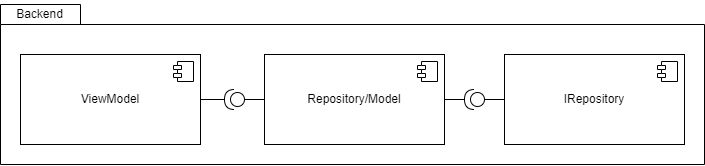

The diagram above was exported from draw.io. Its source (the exported page's mxGraphModel, read from the mxfile embedded in the PNG):
<mxGraphModel dx="1167" dy="572" grid="1" gridSize="10" guides="1" tooltips="1" connect="1" arrows="1" fold="1" page="1" pageScale="1" pageWidth="1100" pageHeight="850" background="none" math="0" shadow="0">
  <root>
    <mxCell id="0" />
    <mxCell id="1" parent="0" />
    <mxCell id="w6U3mIkPfeFUHyvYHuqn-75" value="" style="shape=folder;fontStyle=1;spacingTop=10;tabWidth=80;tabHeight=20;tabPosition=left;html=1;whiteSpace=wrap;" vertex="1" parent="1">
      <mxGeometry x="36" y="35" width="704" height="160" as="geometry" />
    </mxCell>
    <mxCell id="w6U3mIkPfeFUHyvYHuqn-79" value="Backend" style="text;html=1;align=center;verticalAlign=middle;resizable=0;points=[];autosize=1;strokeColor=none;fillColor=none;" vertex="1" parent="1">
      <mxGeometry x="40" y="30" width="70" height="30" as="geometry" />
    </mxCell>
    <mxCell id="w6U3mIkPfeFUHyvYHuqn-92" style="edgeStyle=orthogonalEdgeStyle;rounded=0;orthogonalLoop=1;jettySize=auto;html=1;exitX=1;exitY=0.5;exitDx=0;exitDy=0;entryX=1;entryY=0.5;entryDx=0;entryDy=0;entryPerimeter=0;endArrow=none;endFill=0;" edge="1" parent="1" source="w6U3mIkPfeFUHyvYHuqn-80" target="w6U3mIkPfeFUHyvYHuqn-91">
      <mxGeometry relative="1" as="geometry" />
    </mxCell>
    <mxCell id="w6U3mIkPfeFUHyvYHuqn-80" value="ViewModel" style="html=1;dropTarget=0;whiteSpace=wrap;" vertex="1" parent="1">
      <mxGeometry x="56" y="85" width="180" height="90" as="geometry" />
    </mxCell>
    <mxCell id="w6U3mIkPfeFUHyvYHuqn-81" value="" style="shape=module;jettyWidth=8;jettyHeight=4;" vertex="1" parent="w6U3mIkPfeFUHyvYHuqn-80">
      <mxGeometry x="1" width="20" height="20" relative="1" as="geometry">
        <mxPoint x="-27" y="7" as="offset" />
      </mxGeometry>
    </mxCell>
    <mxCell id="w6U3mIkPfeFUHyvYHuqn-95" style="edgeStyle=orthogonalEdgeStyle;rounded=0;orthogonalLoop=1;jettySize=auto;html=1;exitX=1;exitY=0.5;exitDx=0;exitDy=0;endArrow=none;endFill=0;" edge="1" parent="1" source="w6U3mIkPfeFUHyvYHuqn-82" target="w6U3mIkPfeFUHyvYHuqn-94">
      <mxGeometry relative="1" as="geometry" />
    </mxCell>
    <mxCell id="w6U3mIkPfeFUHyvYHuqn-82" value="Repository/Model" style="html=1;dropTarget=0;whiteSpace=wrap;" vertex="1" parent="1">
      <mxGeometry x="300" y="85" width="180" height="90" as="geometry" />
    </mxCell>
    <mxCell id="w6U3mIkPfeFUHyvYHuqn-83" value="" style="shape=module;jettyWidth=8;jettyHeight=4;" vertex="1" parent="w6U3mIkPfeFUHyvYHuqn-82">
      <mxGeometry x="1" width="20" height="20" relative="1" as="geometry">
        <mxPoint x="-27" y="7" as="offset" />
      </mxGeometry>
    </mxCell>
    <mxCell id="w6U3mIkPfeFUHyvYHuqn-89" value="IRepository" style="html=1;dropTarget=0;whiteSpace=wrap;" vertex="1" parent="1">
      <mxGeometry x="540" y="85" width="180" height="90" as="geometry" />
    </mxCell>
    <mxCell id="w6U3mIkPfeFUHyvYHuqn-90" value="" style="shape=module;jettyWidth=8;jettyHeight=4;" vertex="1" parent="w6U3mIkPfeFUHyvYHuqn-89">
      <mxGeometry x="1" width="20" height="20" relative="1" as="geometry">
        <mxPoint x="-27" y="7" as="offset" />
      </mxGeometry>
    </mxCell>
    <mxCell id="w6U3mIkPfeFUHyvYHuqn-93" style="edgeStyle=orthogonalEdgeStyle;rounded=0;orthogonalLoop=1;jettySize=auto;html=1;exitX=0;exitY=0.5;exitDx=0;exitDy=0;exitPerimeter=0;entryX=0;entryY=0.5;entryDx=0;entryDy=0;endArrow=none;endFill=0;" edge="1" parent="1" source="w6U3mIkPfeFUHyvYHuqn-91" target="w6U3mIkPfeFUHyvYHuqn-82">
      <mxGeometry relative="1" as="geometry" />
    </mxCell>
    <mxCell id="w6U3mIkPfeFUHyvYHuqn-91" value="" style="shape=providedRequiredInterface;html=1;verticalLabelPosition=bottom;sketch=0;rotation=-180;" vertex="1" parent="1">
      <mxGeometry x="260" y="120" width="20" height="20" as="geometry" />
    </mxCell>
    <mxCell id="w6U3mIkPfeFUHyvYHuqn-96" style="edgeStyle=orthogonalEdgeStyle;rounded=0;orthogonalLoop=1;jettySize=auto;html=1;exitX=0;exitY=0.5;exitDx=0;exitDy=0;exitPerimeter=0;endArrow=none;endFill=0;" edge="1" parent="1" source="w6U3mIkPfeFUHyvYHuqn-94" target="w6U3mIkPfeFUHyvYHuqn-89">
      <mxGeometry relative="1" as="geometry" />
    </mxCell>
    <mxCell id="w6U3mIkPfeFUHyvYHuqn-94" value="" style="shape=providedRequiredInterface;html=1;verticalLabelPosition=bottom;sketch=0;rotation=-180;" vertex="1" parent="1">
      <mxGeometry x="500" y="120" width="20" height="20" as="geometry" />
    </mxCell>
  </root>
</mxGraphModel>